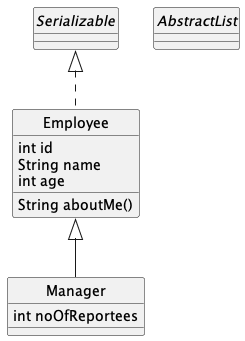

The diagram above was rendered by PlantUML. Its source (embedded in the PNG):
@startuml

interface Serializable{}
abstract class AbstractList {}

class Employee{
	int id
	String name
	int age

	String aboutMe()
}

class Manager{
	int noOfReportees
}

Serializable <|.. Employee
Employee <|-- Manager

hide circle

@enduml